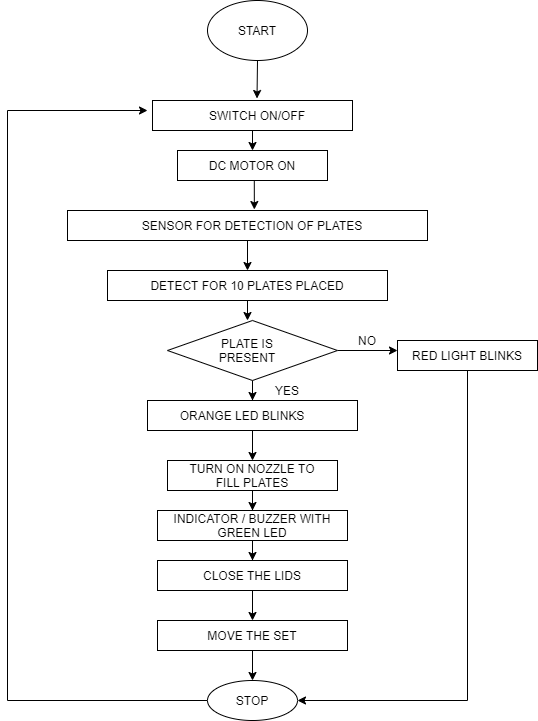

The diagram above was exported from draw.io. Its source (the exported page's mxGraphModel, read from the mxfile embedded in the PNG):
<mxGraphModel dx="868" dy="450" grid="1" gridSize="10" guides="1" tooltips="1" connect="1" arrows="1" fold="1" page="1" pageScale="1" pageWidth="850" pageHeight="1100" math="0" shadow="0">
  <root>
    <mxCell id="0" />
    <mxCell id="1" parent="0" />
    <mxCell id="ZzBHkK855MEaukS7R4AG-27" value="" style="ellipse;whiteSpace=wrap;html=1;" vertex="1" parent="1">
      <mxGeometry x="380" y="210" width="100" height="60" as="geometry" />
    </mxCell>
    <mxCell id="ZzBHkK855MEaukS7R4AG-28" value="START" style="text;html=1;strokeColor=none;fillColor=none;align=center;verticalAlign=middle;whiteSpace=wrap;rounded=0;" vertex="1" parent="1">
      <mxGeometry x="410" y="230" width="40" height="20" as="geometry" />
    </mxCell>
    <mxCell id="ZzBHkK855MEaukS7R4AG-29" value="" style="endArrow=classic;html=1;exitX=0.5;exitY=1;exitDx=0;exitDy=0;" edge="1" parent="1" source="ZzBHkK855MEaukS7R4AG-27">
      <mxGeometry width="50" height="50" relative="1" as="geometry">
        <mxPoint x="430" y="280" as="sourcePoint" />
        <mxPoint x="429.5" y="308" as="targetPoint" />
      </mxGeometry>
    </mxCell>
    <mxCell id="ZzBHkK855MEaukS7R4AG-30" style="edgeStyle=orthogonalEdgeStyle;rounded=0;orthogonalLoop=1;jettySize=auto;html=1;exitX=0.5;exitY=1;exitDx=0;exitDy=0;" edge="1" parent="1" source="ZzBHkK855MEaukS7R4AG-31">
      <mxGeometry relative="1" as="geometry">
        <mxPoint x="425" y="360" as="targetPoint" />
      </mxGeometry>
    </mxCell>
    <mxCell id="ZzBHkK855MEaukS7R4AG-31" value="" style="rounded=0;whiteSpace=wrap;html=1;" vertex="1" parent="1">
      <mxGeometry x="325" y="310" width="200" height="30" as="geometry" />
    </mxCell>
    <mxCell id="ZzBHkK855MEaukS7R4AG-32" value="SWITCH ON/OFF" style="text;html=1;strokeColor=none;fillColor=none;align=center;verticalAlign=middle;whiteSpace=wrap;rounded=0;" vertex="1" parent="1">
      <mxGeometry x="370" y="315" width="120" height="20" as="geometry" />
    </mxCell>
    <mxCell id="ZzBHkK855MEaukS7R4AG-33" style="edgeStyle=orthogonalEdgeStyle;rounded=0;orthogonalLoop=1;jettySize=auto;html=1;" edge="1" parent="1">
      <mxGeometry relative="1" as="geometry">
        <mxPoint x="425" y="410" as="targetPoint" />
        <mxPoint x="425" y="410" as="sourcePoint" />
      </mxGeometry>
    </mxCell>
    <mxCell id="ZzBHkK855MEaukS7R4AG-34" style="edgeStyle=orthogonalEdgeStyle;rounded=0;orthogonalLoop=1;jettySize=auto;html=1;exitX=0.5;exitY=1;exitDx=0;exitDy=0;entryX=0.519;entryY=-0.033;entryDx=0;entryDy=0;entryPerimeter=0;" edge="1" parent="1" source="ZzBHkK855MEaukS7R4AG-35" target="ZzBHkK855MEaukS7R4AG-38">
      <mxGeometry relative="1" as="geometry" />
    </mxCell>
    <mxCell id="ZzBHkK855MEaukS7R4AG-35" value="" style="rounded=0;whiteSpace=wrap;html=1;" vertex="1" parent="1">
      <mxGeometry x="350" y="360" width="150" height="30" as="geometry" />
    </mxCell>
    <mxCell id="ZzBHkK855MEaukS7R4AG-36" value="DC MOTOR ON" style="text;html=1;strokeColor=none;fillColor=none;align=center;verticalAlign=middle;whiteSpace=wrap;rounded=0;" vertex="1" parent="1">
      <mxGeometry x="380" y="365" width="90" height="20" as="geometry" />
    </mxCell>
    <mxCell id="ZzBHkK855MEaukS7R4AG-37" style="edgeStyle=orthogonalEdgeStyle;rounded=0;orthogonalLoop=1;jettySize=auto;html=1;exitX=0.5;exitY=1;exitDx=0;exitDy=0;" edge="1" parent="1" source="ZzBHkK855MEaukS7R4AG-38">
      <mxGeometry relative="1" as="geometry">
        <mxPoint x="420" y="480" as="targetPoint" />
      </mxGeometry>
    </mxCell>
    <mxCell id="ZzBHkK855MEaukS7R4AG-38" value="" style="rounded=0;whiteSpace=wrap;html=1;" vertex="1" parent="1">
      <mxGeometry x="240" y="420" width="360" height="30" as="geometry" />
    </mxCell>
    <mxCell id="ZzBHkK855MEaukS7R4AG-39" value="SENSOR FOR DETECTION OF PLATES" style="text;html=1;strokeColor=none;fillColor=none;align=center;verticalAlign=middle;whiteSpace=wrap;rounded=0;" vertex="1" parent="1">
      <mxGeometry x="300" y="425" width="250" height="20" as="geometry" />
    </mxCell>
    <mxCell id="ZzBHkK855MEaukS7R4AG-40" style="edgeStyle=orthogonalEdgeStyle;rounded=0;orthogonalLoop=1;jettySize=auto;html=1;exitX=0.5;exitY=1;exitDx=0;exitDy=0;" edge="1" parent="1" source="ZzBHkK855MEaukS7R4AG-41">
      <mxGeometry relative="1" as="geometry">
        <mxPoint x="420" y="530" as="targetPoint" />
      </mxGeometry>
    </mxCell>
    <mxCell id="ZzBHkK855MEaukS7R4AG-41" value="DETECT FOR 10 PLATES PLACED" style="rounded=0;whiteSpace=wrap;html=1;" vertex="1" parent="1">
      <mxGeometry x="280" y="480" width="280" height="30" as="geometry" />
    </mxCell>
    <mxCell id="ZzBHkK855MEaukS7R4AG-43" style="edgeStyle=orthogonalEdgeStyle;rounded=0;orthogonalLoop=1;jettySize=auto;html=1;exitX=0.5;exitY=1;exitDx=0;exitDy=0;" edge="1" parent="1" source="ZzBHkK855MEaukS7R4AG-45" target="ZzBHkK855MEaukS7R4AG-48">
      <mxGeometry relative="1" as="geometry">
        <mxPoint x="425" y="610" as="targetPoint" />
      </mxGeometry>
    </mxCell>
    <mxCell id="ZzBHkK855MEaukS7R4AG-44" style="edgeStyle=orthogonalEdgeStyle;rounded=0;orthogonalLoop=1;jettySize=auto;html=1;exitX=1;exitY=0.5;exitDx=0;exitDy=0;" edge="1" parent="1" source="ZzBHkK855MEaukS7R4AG-45">
      <mxGeometry relative="1" as="geometry">
        <mxPoint x="570" y="560" as="targetPoint" />
      </mxGeometry>
    </mxCell>
    <mxCell id="ZzBHkK855MEaukS7R4AG-45" value="" style="rhombus;whiteSpace=wrap;html=1;" vertex="1" parent="1">
      <mxGeometry x="340" y="530" width="170" height="60" as="geometry" />
    </mxCell>
    <mxCell id="ZzBHkK855MEaukS7R4AG-46" value="PLATE IS PRESENT" style="text;html=1;strokeColor=none;fillColor=none;align=center;verticalAlign=middle;whiteSpace=wrap;rounded=0;" vertex="1" parent="1">
      <mxGeometry x="370" y="550" width="100" height="20" as="geometry" />
    </mxCell>
    <mxCell id="ZzBHkK855MEaukS7R4AG-47" style="edgeStyle=orthogonalEdgeStyle;rounded=0;orthogonalLoop=1;jettySize=auto;html=1;exitX=0.5;exitY=1;exitDx=0;exitDy=0;" edge="1" parent="1" source="ZzBHkK855MEaukS7R4AG-48" target="ZzBHkK855MEaukS7R4AG-51">
      <mxGeometry relative="1" as="geometry">
        <mxPoint x="425" y="660" as="targetPoint" />
      </mxGeometry>
    </mxCell>
    <mxCell id="ZzBHkK855MEaukS7R4AG-48" value="" style="rounded=0;whiteSpace=wrap;html=1;" vertex="1" parent="1">
      <mxGeometry x="320" y="610" width="210" height="30" as="geometry" />
    </mxCell>
    <mxCell id="ZzBHkK855MEaukS7R4AG-49" value="ORANGE LED BLINKS" style="text;html=1;strokeColor=none;fillColor=none;align=center;verticalAlign=middle;whiteSpace=wrap;rounded=0;" vertex="1" parent="1">
      <mxGeometry x="350" y="615" width="130" height="20" as="geometry" />
    </mxCell>
    <mxCell id="ZzBHkK855MEaukS7R4AG-50" style="edgeStyle=orthogonalEdgeStyle;rounded=0;orthogonalLoop=1;jettySize=auto;html=1;exitX=0.5;exitY=1;exitDx=0;exitDy=0;" edge="1" parent="1" source="ZzBHkK855MEaukS7R4AG-51" target="ZzBHkK855MEaukS7R4AG-52">
      <mxGeometry relative="1" as="geometry">
        <mxPoint x="425" y="720" as="targetPoint" />
      </mxGeometry>
    </mxCell>
    <mxCell id="ZzBHkK855MEaukS7R4AG-51" value="" style="rounded=0;whiteSpace=wrap;html=1;" vertex="1" parent="1">
      <mxGeometry x="340" y="670" width="170" height="30" as="geometry" />
    </mxCell>
    <mxCell id="ZzBHkK855MEaukS7R4AG-58" style="edgeStyle=orthogonalEdgeStyle;rounded=0;orthogonalLoop=1;jettySize=auto;html=1;exitX=0.5;exitY=1;exitDx=0;exitDy=0;" edge="1" parent="1" source="ZzBHkK855MEaukS7R4AG-52" target="ZzBHkK855MEaukS7R4AG-59">
      <mxGeometry relative="1" as="geometry">
        <mxPoint x="425" y="770" as="targetPoint" />
      </mxGeometry>
    </mxCell>
    <mxCell id="ZzBHkK855MEaukS7R4AG-52" value="" style="rounded=0;whiteSpace=wrap;html=1;" vertex="1" parent="1">
      <mxGeometry x="330" y="720" width="190" height="30" as="geometry" />
    </mxCell>
    <mxCell id="ZzBHkK855MEaukS7R4AG-53" value="TURN ON NOZZLE TO FILL PLATES" style="text;html=1;strokeColor=none;fillColor=none;align=center;verticalAlign=middle;whiteSpace=wrap;rounded=0;" vertex="1" parent="1">
      <mxGeometry x="350" y="675" width="150" height="20" as="geometry" />
    </mxCell>
    <mxCell id="ZzBHkK855MEaukS7R4AG-54" value="INDICATOR / BUZZER WITH GREEN LED" style="text;html=1;strokeColor=none;fillColor=none;align=center;verticalAlign=middle;whiteSpace=wrap;rounded=0;" vertex="1" parent="1">
      <mxGeometry x="340" y="725" width="170" height="20" as="geometry" />
    </mxCell>
    <mxCell id="ZzBHkK855MEaukS7R4AG-55" value="YES" style="text;html=1;strokeColor=none;fillColor=none;align=center;verticalAlign=middle;whiteSpace=wrap;rounded=0;" vertex="1" parent="1">
      <mxGeometry x="440" y="590" width="40" height="20" as="geometry" />
    </mxCell>
    <mxCell id="ZzBHkK855MEaukS7R4AG-56" value="NO" style="text;html=1;strokeColor=none;fillColor=none;align=center;verticalAlign=middle;whiteSpace=wrap;rounded=0;" vertex="1" parent="1">
      <mxGeometry x="520" y="540" width="40" height="20" as="geometry" />
    </mxCell>
    <mxCell id="ZzBHkK855MEaukS7R4AG-69" style="edgeStyle=orthogonalEdgeStyle;rounded=0;orthogonalLoop=1;jettySize=auto;html=1;exitX=0.5;exitY=1;exitDx=0;exitDy=0;entryX=1;entryY=0.5;entryDx=0;entryDy=0;" edge="1" parent="1" source="ZzBHkK855MEaukS7R4AG-57" target="ZzBHkK855MEaukS7R4AG-65">
      <mxGeometry relative="1" as="geometry">
        <mxPoint x="640" y="911" as="targetPoint" />
      </mxGeometry>
    </mxCell>
    <mxCell id="ZzBHkK855MEaukS7R4AG-57" value="RED LIGHT BLINKS" style="rounded=0;whiteSpace=wrap;html=1;" vertex="1" parent="1">
      <mxGeometry x="570" y="550" width="140" height="30" as="geometry" />
    </mxCell>
    <mxCell id="ZzBHkK855MEaukS7R4AG-59" value="" style="rounded=0;whiteSpace=wrap;html=1;" vertex="1" parent="1">
      <mxGeometry x="330" y="770" width="190" height="30" as="geometry" />
    </mxCell>
    <mxCell id="ZzBHkK855MEaukS7R4AG-62" style="edgeStyle=orthogonalEdgeStyle;rounded=0;orthogonalLoop=1;jettySize=auto;html=1;" edge="1" parent="1">
      <mxGeometry relative="1" as="geometry">
        <mxPoint x="425" y="830" as="targetPoint" />
        <mxPoint x="425" y="800" as="sourcePoint" />
      </mxGeometry>
    </mxCell>
    <mxCell id="ZzBHkK855MEaukS7R4AG-61" value="CLOSE THE LIDS" style="text;html=1;strokeColor=none;fillColor=none;align=center;verticalAlign=middle;whiteSpace=wrap;rounded=0;" vertex="1" parent="1">
      <mxGeometry x="360" y="777.5" width="130" height="15" as="geometry" />
    </mxCell>
    <mxCell id="ZzBHkK855MEaukS7R4AG-63" style="edgeStyle=orthogonalEdgeStyle;rounded=0;orthogonalLoop=1;jettySize=auto;html=1;exitX=0.5;exitY=1;exitDx=0;exitDy=0;" edge="1" parent="1" source="ZzBHkK855MEaukS7R4AG-64" target="ZzBHkK855MEaukS7R4AG-65">
      <mxGeometry relative="1" as="geometry">
        <mxPoint x="425" y="880" as="targetPoint" />
      </mxGeometry>
    </mxCell>
    <mxCell id="ZzBHkK855MEaukS7R4AG-64" value="MOVE THE SET" style="rounded=0;whiteSpace=wrap;html=1;" vertex="1" parent="1">
      <mxGeometry x="330" y="830" width="190" height="30" as="geometry" />
    </mxCell>
    <mxCell id="ZzBHkK855MEaukS7R4AG-71" style="edgeStyle=orthogonalEdgeStyle;rounded=0;orthogonalLoop=1;jettySize=auto;html=1;exitX=0;exitY=0.5;exitDx=0;exitDy=0;" edge="1" parent="1" source="ZzBHkK855MEaukS7R4AG-65">
      <mxGeometry relative="1" as="geometry">
        <mxPoint x="320" y="320" as="targetPoint" />
        <Array as="points">
          <mxPoint x="180" y="910" />
          <mxPoint x="180" y="320" />
          <mxPoint x="320" y="320" />
        </Array>
      </mxGeometry>
    </mxCell>
    <mxCell id="ZzBHkK855MEaukS7R4AG-65" value="" style="ellipse;whiteSpace=wrap;html=1;" vertex="1" parent="1">
      <mxGeometry x="380" y="890" width="90" height="40" as="geometry" />
    </mxCell>
    <mxCell id="ZzBHkK855MEaukS7R4AG-66" value="STOP" style="text;html=1;strokeColor=none;fillColor=none;align=center;verticalAlign=middle;whiteSpace=wrap;rounded=0;" vertex="1" parent="1">
      <mxGeometry x="405" y="900" width="40" height="20" as="geometry" />
    </mxCell>
  </root>
</mxGraphModel>